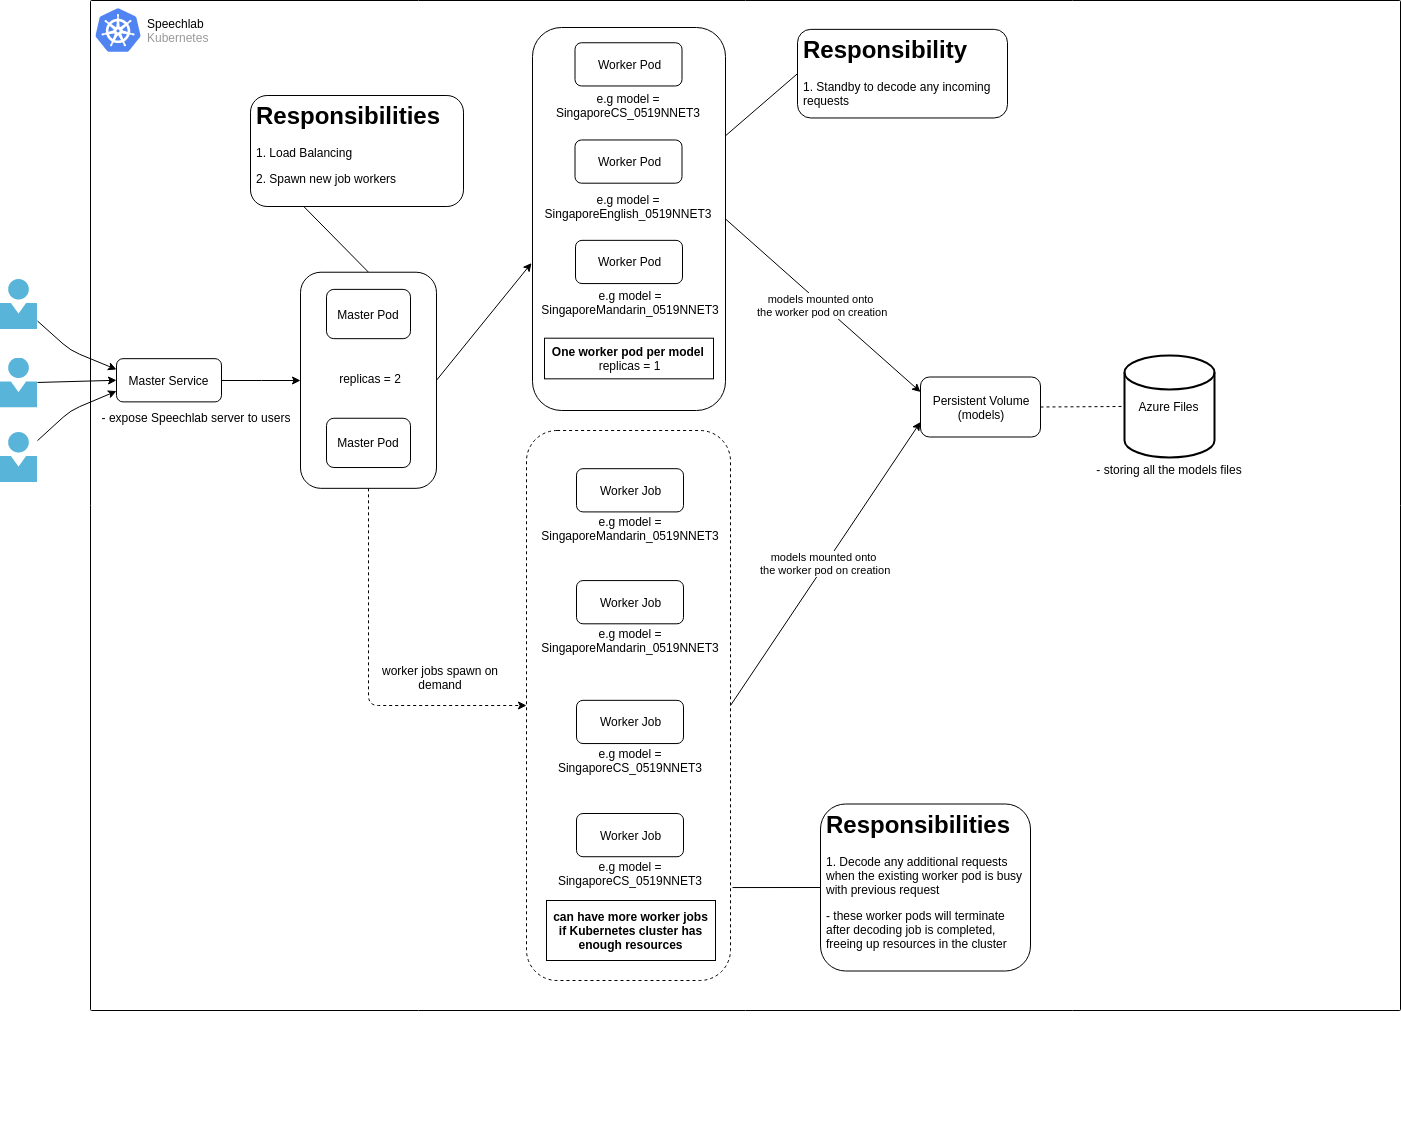

The diagram above was exported from draw.io. Its source (the exported page's mxGraphModel, read from the mxfile embedded in the PNG):
<mxGraphModel dx="1341" dy="811" grid="1" gridSize="10" guides="1" tooltips="1" connect="1" arrows="1" fold="1" page="1" pageScale="1" pageWidth="827" pageHeight="1169" math="0" shadow="0">
  <root>
    <mxCell id="0" />
    <mxCell id="1" parent="0" />
    <mxCell id="G6vFRbDyPJSHpS5cYIbH-10" value="" style="aspect=fixed;html=1;points=[];align=center;image;fontSize=12;image=img/lib/mscae/Person.svg;" vertex="1" parent="1">
      <mxGeometry x="30" y="309" width="37" height="50" as="geometry" />
    </mxCell>
    <mxCell id="G6vFRbDyPJSHpS5cYIbH-11" value="" style="aspect=fixed;html=1;points=[];align=center;image;fontSize=12;image=img/lib/mscae/Person.svg;" vertex="1" parent="1">
      <mxGeometry x="30" y="387.5" width="37" height="50" as="geometry" />
    </mxCell>
    <mxCell id="G6vFRbDyPJSHpS5cYIbH-12" value="" style="aspect=fixed;html=1;points=[];align=center;image;fontSize=12;image=img/lib/mscae/Person.svg;" vertex="1" parent="1">
      <mxGeometry x="30" y="462" width="37" height="50" as="geometry" />
    </mxCell>
    <mxCell id="G6vFRbDyPJSHpS5cYIbH-14" value="" style="endArrow=classic;html=1;entryX=0;entryY=0.25;entryDx=0;entryDy=0;" edge="1" parent="1" source="G6vFRbDyPJSHpS5cYIbH-10" target="G6vFRbDyPJSHpS5cYIbH-13">
      <mxGeometry width="50" height="50" relative="1" as="geometry">
        <mxPoint x="67" y="300" as="sourcePoint" />
        <mxPoint x="117" y="250" as="targetPoint" />
        <Array as="points">
          <mxPoint x="100" y="380" />
        </Array>
      </mxGeometry>
    </mxCell>
    <mxCell id="G6vFRbDyPJSHpS5cYIbH-16" value="" style="endArrow=classic;html=1;entryX=0;entryY=0.5;entryDx=0;entryDy=0;" edge="1" parent="1" source="G6vFRbDyPJSHpS5cYIbH-11" target="G6vFRbDyPJSHpS5cYIbH-13">
      <mxGeometry width="50" height="50" relative="1" as="geometry">
        <mxPoint x="30" y="790" as="sourcePoint" />
        <mxPoint x="80" y="740" as="targetPoint" />
      </mxGeometry>
    </mxCell>
    <mxCell id="G6vFRbDyPJSHpS5cYIbH-19" value="" style="endArrow=classic;html=1;entryX=0;entryY=0.75;entryDx=0;entryDy=0;" edge="1" parent="1" source="G6vFRbDyPJSHpS5cYIbH-12" target="G6vFRbDyPJSHpS5cYIbH-13">
      <mxGeometry width="50" height="50" relative="1" as="geometry">
        <mxPoint x="30" y="790" as="sourcePoint" />
        <mxPoint x="80" y="740" as="targetPoint" />
        <Array as="points">
          <mxPoint x="100" y="440" />
        </Array>
      </mxGeometry>
    </mxCell>
    <mxCell id="G6vFRbDyPJSHpS5cYIbH-82" value="" style="group" vertex="1" connectable="0" parent="1">
      <mxGeometry x="120" y="30" width="1310" height="1140" as="geometry" />
    </mxCell>
    <mxCell id="G6vFRbDyPJSHpS5cYIbH-83" value="" style="group" vertex="1" connectable="0" parent="G6vFRbDyPJSHpS5cYIbH-82">
      <mxGeometry width="1310" height="1140" as="geometry" />
    </mxCell>
    <mxCell id="G6vFRbDyPJSHpS5cYIbH-8" value="" style="strokeColor=#000000;fillColor=none;shadow=0;strokeWidth=1;rounded=1;absoluteArcSize=1;arcSize=2;" vertex="1" parent="G6vFRbDyPJSHpS5cYIbH-83">
      <mxGeometry width="1310" height="1010" as="geometry" />
    </mxCell>
    <mxCell id="G6vFRbDyPJSHpS5cYIbH-9" value="&lt;font color=&quot;#000000&quot;&gt;Speechlab&lt;/font&gt;&lt;br&gt;Kubernetes" style="dashed=0;connectable=0;html=1;fillColor=#5184F3;strokeColor=none;shape=mxgraph.gcp2.kubernetes_logo;part=1;labelPosition=right;verticalLabelPosition=middle;align=left;verticalAlign=middle;spacingLeft=5;fontColor=#999999;fontSize=12;" vertex="1" parent="G6vFRbDyPJSHpS5cYIbH-8">
      <mxGeometry width="45" height="43.65" relative="1" as="geometry">
        <mxPoint x="5" y="7.675000000000001" as="offset" />
      </mxGeometry>
    </mxCell>
    <mxCell id="G6vFRbDyPJSHpS5cYIbH-39" value="" style="edgeStyle=orthogonalEdgeStyle;rounded=0;orthogonalLoop=1;jettySize=auto;html=1;endArrow=classic;endFill=1;entryX=0;entryY=0.5;entryDx=0;entryDy=0;" edge="1" parent="G6vFRbDyPJSHpS5cYIbH-8" source="G6vFRbDyPJSHpS5cYIbH-13" target="G6vFRbDyPJSHpS5cYIbH-28">
      <mxGeometry relative="1" as="geometry" />
    </mxCell>
    <mxCell id="G6vFRbDyPJSHpS5cYIbH-13" value="Master Service" style="rounded=1;whiteSpace=wrap;html=1;" vertex="1" parent="G6vFRbDyPJSHpS5cYIbH-8">
      <mxGeometry x="26" y="358.16916098619026" width="105" height="43.22108462645976" as="geometry" />
    </mxCell>
    <mxCell id="G6vFRbDyPJSHpS5cYIbH-23" value="- expose Speechlab server to users" style="text;html=1;strokeColor=none;fillColor=none;align=center;verticalAlign=middle;whiteSpace=wrap;rounded=0;" vertex="1" parent="G6vFRbDyPJSHpS5cYIbH-8">
      <mxGeometry y="403.35671227668513" width="210" height="26.797072468405055" as="geometry" />
    </mxCell>
    <mxCell id="G6vFRbDyPJSHpS5cYIbH-34" value="&lt;h1&gt;Responsibilities&lt;/h1&gt;&lt;p&gt;1. Load Balancing&lt;/p&gt;&lt;p&gt;2. Spawn new job workers&lt;/p&gt;" style="text;html=1;strokeColor=#000000;fillColor=none;spacing=5;spacingTop=-20;whiteSpace=wrap;overflow=hidden;rounded=1;" vertex="1" parent="G6vFRbDyPJSHpS5cYIbH-8">
      <mxGeometry x="160" y="95" width="213" height="111" as="geometry" />
    </mxCell>
    <mxCell id="G6vFRbDyPJSHpS5cYIbH-40" value="" style="rounded=1;whiteSpace=wrap;html=1;" vertex="1" parent="G6vFRbDyPJSHpS5cYIbH-8">
      <mxGeometry x="442" y="27" width="193" height="383" as="geometry" />
    </mxCell>
    <mxCell id="G6vFRbDyPJSHpS5cYIbH-42" value="&lt;b&gt;One worker pod per model&lt;/b&gt;&amp;nbsp;&lt;br&gt;replicas = 1" style="text;html=1;strokeColor=#000000;fillColor=none;align=center;verticalAlign=middle;whiteSpace=wrap;rounded=0;shadow=0;glass=0;comic=0;" vertex="1" parent="G6vFRbDyPJSHpS5cYIbH-8">
      <mxGeometry x="454" y="337.69648250219353" width="169" height="40.627819548872175" as="geometry" />
    </mxCell>
    <mxCell id="G6vFRbDyPJSHpS5cYIbH-51" value="" style="endArrow=classic;html=1;exitX=1;exitY=0.5;exitDx=0;exitDy=0;entryX=-0.005;entryY=0.615;entryDx=0;entryDy=0;entryPerimeter=0;" edge="1" parent="G6vFRbDyPJSHpS5cYIbH-8" source="G6vFRbDyPJSHpS5cYIbH-28" target="G6vFRbDyPJSHpS5cYIbH-40">
      <mxGeometry width="50" height="50" relative="1" as="geometry">
        <mxPoint x="504.9927187499999" y="319.87881938889797" as="sourcePoint" />
        <mxPoint x="599.0520833333333" y="318.1071828507438" as="targetPoint" />
      </mxGeometry>
    </mxCell>
    <mxCell id="G6vFRbDyPJSHpS5cYIbH-52" value="" style="rounded=1;whiteSpace=wrap;html=1;shadow=0;glass=0;comic=0;strokeColor=#000000;fillColor=none;dashed=1;" vertex="1" parent="G6vFRbDyPJSHpS5cYIbH-8">
      <mxGeometry x="436" y="430" width="204" height="550" as="geometry" />
    </mxCell>
    <mxCell id="G6vFRbDyPJSHpS5cYIbH-84" value="&lt;p style=&quot;line-height: 100%&quot;&gt;&lt;/p&gt;&lt;h1&gt;Responsibility&lt;/h1&gt;&lt;p&gt;1. Standby to decode any incoming requests&lt;/p&gt;&lt;p&gt;&lt;/p&gt;" style="text;html=1;strokeColor=#000000;fillColor=none;spacing=5;spacingTop=-20;whiteSpace=wrap;overflow=hidden;rounded=1;" vertex="1" parent="G6vFRbDyPJSHpS5cYIbH-8">
      <mxGeometry x="707" y="28.868421052631575" width="210" height="88.59649122807018" as="geometry" />
    </mxCell>
    <mxCell id="G6vFRbDyPJSHpS5cYIbH-74" value="Worker Pod" style="rounded=1;whiteSpace=wrap;html=1;" vertex="1" parent="G6vFRbDyPJSHpS5cYIbH-8">
      <mxGeometry x="484.5" y="42.25219930179136" width="107" height="43.22108462645976" as="geometry" />
    </mxCell>
    <mxCell id="G6vFRbDyPJSHpS5cYIbH-48" value="e.g model = SingaporeCS_0519NNET3" style="text;html=1;strokeColor=none;fillColor=none;align=center;verticalAlign=middle;whiteSpace=wrap;rounded=0;" vertex="1" parent="G6vFRbDyPJSHpS5cYIbH-8">
      <mxGeometry x="447.5" y="91.88441814677614" width="180" height="26.797072468405055" as="geometry" />
    </mxCell>
    <mxCell id="G6vFRbDyPJSHpS5cYIbH-46" value="Worker Pod" style="rounded=1;whiteSpace=wrap;html=1;" vertex="1" parent="G6vFRbDyPJSHpS5cYIbH-8">
      <mxGeometry x="484.5" y="139.4804926449863" width="107" height="43.22108462645976" as="geometry" />
    </mxCell>
    <mxCell id="G6vFRbDyPJSHpS5cYIbH-76" value="e.g model = SingaporeEnglish_0519NNET3" style="text;html=1;strokeColor=none;fillColor=none;align=center;verticalAlign=middle;whiteSpace=wrap;rounded=0;" vertex="1" parent="G6vFRbDyPJSHpS5cYIbH-8">
      <mxGeometry x="448" y="192.5601998918268" width="180" height="26.797072468405048" as="geometry" />
    </mxCell>
    <mxCell id="G6vFRbDyPJSHpS5cYIbH-75" value="Worker Pod" style="rounded=1;whiteSpace=wrap;html=1;" vertex="1" parent="G6vFRbDyPJSHpS5cYIbH-8">
      <mxGeometry x="485" y="239.84529193943683" width="107" height="43.22108462645976" as="geometry" />
    </mxCell>
    <mxCell id="G6vFRbDyPJSHpS5cYIbH-50" value="e.g model = SingaporeMandarin_0519NNET3" style="text;html=1;strokeColor=none;fillColor=none;align=center;verticalAlign=middle;whiteSpace=wrap;rounded=0;" vertex="1" parent="G6vFRbDyPJSHpS5cYIbH-8">
      <mxGeometry x="442" y="288.3220551378446" width="196" height="28.097744360902254" as="geometry" />
    </mxCell>
    <mxCell id="G6vFRbDyPJSHpS5cYIbH-90" value="Worker Job" style="rounded=1;whiteSpace=wrap;html=1;" vertex="1" parent="G6vFRbDyPJSHpS5cYIbH-8">
      <mxGeometry x="486" y="468.2005550973316" width="107" height="43.22108462645976" as="geometry" />
    </mxCell>
    <mxCell id="G6vFRbDyPJSHpS5cYIbH-91" value="e.g model = SingaporeMandarin_0519NNET3" style="text;html=1;strokeColor=none;fillColor=none;align=center;verticalAlign=middle;whiteSpace=wrap;rounded=0;" vertex="1" parent="G6vFRbDyPJSHpS5cYIbH-8">
      <mxGeometry x="441.5" y="514.1773182957393" width="196" height="28.097744360902254" as="geometry" />
    </mxCell>
    <mxCell id="G6vFRbDyPJSHpS5cYIbH-92" value="Worker Job" style="rounded=1;whiteSpace=wrap;html=1;" vertex="1" parent="G6vFRbDyPJSHpS5cYIbH-8">
      <mxGeometry x="486" y="580.0865200096123" width="107" height="43.22108462645976" as="geometry" />
    </mxCell>
    <mxCell id="G6vFRbDyPJSHpS5cYIbH-93" value="e.g model = SingaporeMandarin_0519NNET3" style="text;html=1;strokeColor=none;fillColor=none;align=center;verticalAlign=middle;whiteSpace=wrap;rounded=0;" vertex="1" parent="G6vFRbDyPJSHpS5cYIbH-8">
      <mxGeometry x="441.5" y="626.06328320802" width="196" height="28.097744360902254" as="geometry" />
    </mxCell>
    <mxCell id="G6vFRbDyPJSHpS5cYIbH-94" value="Worker Job" style="rounded=1;whiteSpace=wrap;html=1;" vertex="1" parent="G6vFRbDyPJSHpS5cYIbH-8">
      <mxGeometry x="486" y="699.8321340447001" width="107" height="43.22108462645976" as="geometry" />
    </mxCell>
    <mxCell id="G6vFRbDyPJSHpS5cYIbH-95" value="e.g model = SingaporeCS_0519NNET3" style="text;html=1;strokeColor=none;fillColor=none;align=center;verticalAlign=middle;whiteSpace=wrap;rounded=0;" vertex="1" parent="G6vFRbDyPJSHpS5cYIbH-8">
      <mxGeometry x="441.5" y="745.8088972431077" width="196" height="28.097744360902254" as="geometry" />
    </mxCell>
    <mxCell id="G6vFRbDyPJSHpS5cYIbH-96" value="Worker Job" style="rounded=1;whiteSpace=wrap;html=1;" vertex="1" parent="G6vFRbDyPJSHpS5cYIbH-8">
      <mxGeometry x="486" y="813.0075726411912" width="107" height="43.22108462645976" as="geometry" />
    </mxCell>
    <mxCell id="G6vFRbDyPJSHpS5cYIbH-97" value="e.g model = SingaporeCS_0519NNET3" style="text;html=1;strokeColor=none;fillColor=none;align=center;verticalAlign=middle;whiteSpace=wrap;rounded=0;" vertex="1" parent="G6vFRbDyPJSHpS5cYIbH-8">
      <mxGeometry x="441.5" y="858.984335839599" width="196" height="28.097744360902254" as="geometry" />
    </mxCell>
    <mxCell id="G6vFRbDyPJSHpS5cYIbH-98" value="&lt;p style=&quot;line-height: 100%&quot;&gt;&lt;/p&gt;&lt;h1&gt;Responsibilities&lt;/h1&gt;&lt;p&gt;1. Decode any additional requests when the existing worker pod is busy with previous request&lt;/p&gt;&lt;p&gt;- these worker pods will terminate after decoding job is completed, freeing up resources in the cluster&lt;/p&gt;&lt;p&gt;&lt;/p&gt;" style="text;html=1;strokeColor=#000000;fillColor=none;spacing=5;spacingTop=-20;whiteSpace=wrap;overflow=hidden;rounded=1;" vertex="1" parent="G6vFRbDyPJSHpS5cYIbH-8">
      <mxGeometry x="730" y="803.5" width="210" height="167" as="geometry" />
    </mxCell>
    <mxCell id="G6vFRbDyPJSHpS5cYIbH-99" value="&lt;b&gt;can have more worker jobs if Kubernetes cluster has enough resources&lt;/b&gt;" style="text;html=1;strokeColor=#000000;fillColor=none;align=center;verticalAlign=middle;whiteSpace=wrap;rounded=0;shadow=0;glass=0;comic=0;" vertex="1" parent="G6vFRbDyPJSHpS5cYIbH-8">
      <mxGeometry x="456" y="900" width="169" height="60" as="geometry" />
    </mxCell>
    <mxCell id="G6vFRbDyPJSHpS5cYIbH-88" value="" style="endArrow=none;html=1;exitX=0.5;exitY=0;exitDx=0;exitDy=0;entryX=0.25;entryY=1;entryDx=0;entryDy=0;" edge="1" parent="G6vFRbDyPJSHpS5cYIbH-8" source="G6vFRbDyPJSHpS5cYIbH-28" target="G6vFRbDyPJSHpS5cYIbH-34">
      <mxGeometry width="50" height="50" relative="1" as="geometry">
        <mxPoint x="216.5" y="178.5" as="sourcePoint" />
        <mxPoint x="266.5" y="128.5" as="targetPoint" />
      </mxGeometry>
    </mxCell>
    <mxCell id="G6vFRbDyPJSHpS5cYIbH-101" value="" style="endArrow=none;html=1;entryX=0;entryY=0.5;entryDx=0;entryDy=0;" edge="1" parent="G6vFRbDyPJSHpS5cYIbH-8" source="G6vFRbDyPJSHpS5cYIbH-40" target="G6vFRbDyPJSHpS5cYIbH-84">
      <mxGeometry width="50" height="50" relative="1" as="geometry">
        <mxPoint x="288" y="190.22699173327067" as="sourcePoint" />
        <mxPoint x="276.5" y="138.5" as="targetPoint" />
      </mxGeometry>
    </mxCell>
    <mxCell id="G6vFRbDyPJSHpS5cYIbH-102" value="" style="endArrow=none;html=1;entryX=0;entryY=0.5;entryDx=0;entryDy=0;exitX=1.01;exitY=0.831;exitDx=0;exitDy=0;exitPerimeter=0;" edge="1" parent="G6vFRbDyPJSHpS5cYIbH-8" source="G6vFRbDyPJSHpS5cYIbH-52" target="G6vFRbDyPJSHpS5cYIbH-98">
      <mxGeometry width="50" height="50" relative="1" as="geometry">
        <mxPoint x="645" y="145.26755687438174" as="sourcePoint" />
        <mxPoint x="717" y="83.16666666666663" as="targetPoint" />
      </mxGeometry>
    </mxCell>
    <mxCell id="G6vFRbDyPJSHpS5cYIbH-100" value="" style="endArrow=classic;html=1;entryX=0;entryY=0.5;entryDx=0;entryDy=0;exitX=0.5;exitY=1;exitDx=0;exitDy=0;dashed=1;" edge="1" parent="G6vFRbDyPJSHpS5cYIbH-8" source="G6vFRbDyPJSHpS5cYIbH-28" target="G6vFRbDyPJSHpS5cYIbH-52">
      <mxGeometry width="50" height="50" relative="1" as="geometry">
        <mxPoint x="115" y="1090" as="sourcePoint" />
        <mxPoint x="165" y="1040" as="targetPoint" />
        <Array as="points">
          <mxPoint x="278" y="705" />
        </Array>
      </mxGeometry>
    </mxCell>
    <mxCell id="G6vFRbDyPJSHpS5cYIbH-104" value="worker jobs spawn on demand" style="text;html=1;strokeColor=none;fillColor=none;align=center;verticalAlign=middle;whiteSpace=wrap;rounded=0;shadow=0;glass=0;dashed=1;comic=0;" vertex="1" parent="G6vFRbDyPJSHpS5cYIbH-8">
      <mxGeometry x="290" y="654" width="120" height="46" as="geometry" />
    </mxCell>
    <mxCell id="G6vFRbDyPJSHpS5cYIbH-28" value="" style="rounded=1;whiteSpace=wrap;html=1;" vertex="1" parent="G6vFRbDyPJSHpS5cYIbH-8">
      <mxGeometry x="210" y="271.72699173327067" width="136" height="216.10542313229882" as="geometry" />
    </mxCell>
    <mxCell id="G6vFRbDyPJSHpS5cYIbH-72" value="Master Pod" style="rounded=1;whiteSpace=wrap;html=1;" vertex="1" parent="G6vFRbDyPJSHpS5cYIbH-8">
      <mxGeometry x="236" y="417.74558875774676" width="84" height="49.27203647416414" as="geometry" />
    </mxCell>
    <mxCell id="G6vFRbDyPJSHpS5cYIbH-33" value="replicas = 2" style="text;html=1;strokeColor=none;fillColor=none;align=center;verticalAlign=middle;whiteSpace=wrap;rounded=0;" vertex="1" parent="G6vFRbDyPJSHpS5cYIbH-8">
      <mxGeometry x="240" y="364.82197653570233" width="80" height="25.932650775875857" as="geometry" />
    </mxCell>
    <mxCell id="G6vFRbDyPJSHpS5cYIbH-29" value="Master Pod" style="rounded=1;whiteSpace=wrap;html=1;" vertex="1" parent="G6vFRbDyPJSHpS5cYIbH-8">
      <mxGeometry x="236" y="288.88616626534554" width="84" height="49.27203647416414" as="geometry" />
    </mxCell>
    <mxCell id="G6vFRbDyPJSHpS5cYIbH-109" value="Persistent Volume&lt;br&gt;(models)" style="rounded=1;whiteSpace=wrap;html=1;shadow=0;glass=0;comic=0;strokeColor=#000000;fillColor=none;" vertex="1" parent="G6vFRbDyPJSHpS5cYIbH-8">
      <mxGeometry x="830" y="376.5" width="120" height="60" as="geometry" />
    </mxCell>
    <mxCell id="G6vFRbDyPJSHpS5cYIbH-110" value="" style="endArrow=none;html=1;dashed=1;entryX=0;entryY=0.5;entryDx=0;entryDy=0;entryPerimeter=0;exitX=1;exitY=0.5;exitDx=0;exitDy=0;" edge="1" parent="G6vFRbDyPJSHpS5cYIbH-8" source="G6vFRbDyPJSHpS5cYIbH-109" target="G6vFRbDyPJSHpS5cYIbH-106">
      <mxGeometry width="50" height="50" relative="1" as="geometry">
        <mxPoint x="-60" y="1210" as="sourcePoint" />
        <mxPoint x="-10" y="1160" as="targetPoint" />
      </mxGeometry>
    </mxCell>
    <mxCell id="G6vFRbDyPJSHpS5cYIbH-108" value="" style="group" vertex="1" connectable="0" parent="G6vFRbDyPJSHpS5cYIbH-8">
      <mxGeometry x="990" y="355" width="178" height="123.5" as="geometry" />
    </mxCell>
    <mxCell id="G6vFRbDyPJSHpS5cYIbH-106" value="Azure Files" style="strokeWidth=2;html=1;shape=mxgraph.flowchart.database;whiteSpace=wrap;rounded=1;shadow=0;glass=0;comic=0;fillColor=none;" vertex="1" parent="G6vFRbDyPJSHpS5cYIbH-108">
      <mxGeometry x="44" width="90" height="102" as="geometry" />
    </mxCell>
    <mxCell id="G6vFRbDyPJSHpS5cYIbH-107" value="- storing all the models files" style="text;html=1;strokeColor=none;fillColor=none;align=center;verticalAlign=middle;whiteSpace=wrap;rounded=0;shadow=0;glass=0;comic=0;" vertex="1" parent="G6vFRbDyPJSHpS5cYIbH-108">
      <mxGeometry y="103.5" width="178" height="20" as="geometry" />
    </mxCell>
    <mxCell id="G6vFRbDyPJSHpS5cYIbH-111" value="models mounted onto &lt;br&gt;the worker pod on creation" style="endArrow=classic;html=1;entryX=0;entryY=0.75;entryDx=0;entryDy=0;exitX=1;exitY=0.5;exitDx=0;exitDy=0;" edge="1" parent="G6vFRbDyPJSHpS5cYIbH-8" source="G6vFRbDyPJSHpS5cYIbH-52" target="G6vFRbDyPJSHpS5cYIbH-109">
      <mxGeometry width="50" height="50" relative="1" as="geometry">
        <mxPoint x="-60" y="1210" as="sourcePoint" />
        <mxPoint x="-10" y="1160" as="targetPoint" />
      </mxGeometry>
    </mxCell>
    <mxCell id="G6vFRbDyPJSHpS5cYIbH-112" value="models mounted onto &lt;br&gt;the worker pod on creation" style="endArrow=classic;html=1;entryX=0;entryY=0.25;entryDx=0;entryDy=0;exitX=1;exitY=0.5;exitDx=0;exitDy=0;" edge="1" parent="G6vFRbDyPJSHpS5cYIbH-8" source="G6vFRbDyPJSHpS5cYIbH-40" target="G6vFRbDyPJSHpS5cYIbH-109">
      <mxGeometry width="50" height="50" relative="1" as="geometry">
        <mxPoint x="591.5" y="476" as="sourcePoint" />
        <mxPoint x="781.5" y="192.5" as="targetPoint" />
      </mxGeometry>
    </mxCell>
  </root>
</mxGraphModel>